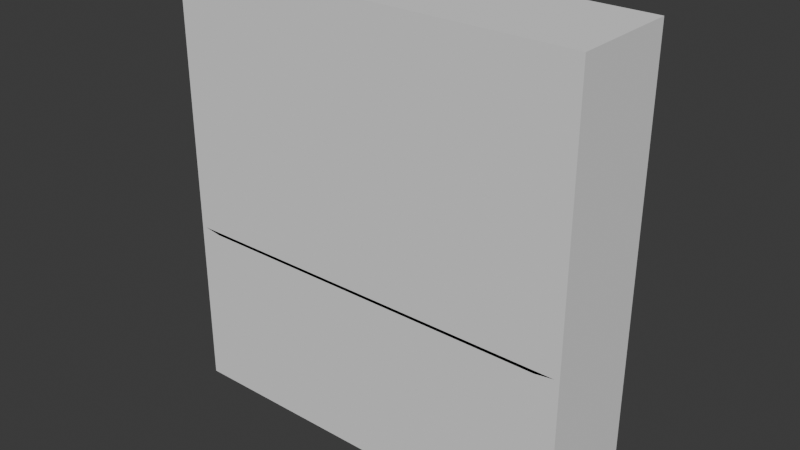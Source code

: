 # Source: librero.blend  (saved by Blender 4.3.34; exported with 4.5.12 LTS)
import bpy
from mathutils import Matrix  # noqa: F401  (used for matrix-valued properties, if any)

bpy.ops.wm.read_factory_settings(use_empty=True)
scene = bpy.context.scene
scene.name = 'Scene'

# ---- collections
col_collection = bpy.data.collections.new('Collection'); scene.collection.children.link(col_collection)

# ---- world
world_world = bpy.data.worlds.new('World'); scene.world = world_world
world_world.use_nodes = True; world_world.node_tree.nodes.clear()
_N = world_world.node_tree.nodes; _L = world_world.node_tree.links
n0 = _N.new('ShaderNodeOutputWorld'); n0.name = 'World Output'; n0.location = (300, 300)
n1 = _N.new('ShaderNodeBackground'); n1.name = 'Background'; n1.location = (10, 300)
n1.inputs[0].default_value = (0.05088, 0.05088, 0.05088, 1.0)
_L.new(n1.outputs[0], n0.inputs[0])
n0.is_active_output = True
world_world.color = (0.05088, 0.05088, 0.05088)
world_world.sun_shadow_jitter_overblur = 0.0

# ---- meshes
me_plane_003 = bpy.data.meshes.new('Plane.003')
me_plane_003.from_pydata([(0.3831, -1.456, 0.8419), (1.272, -1.456, 0.8419), (0.3831, -1.19, 0.8419), (1.272, -1.19, 0.8419), (0.3371, -1.19, 0.8555), (0.3371, -1.456, 0.8555), (1.318, -1.456, 0.8555), (1.318, -1.19, 0.8555), (0.3252, -1.458, 0.01799), (0.3252, -1.458, 1.081), (0.3647, -1.193, 0.05977), (0.3647, -1.193, 1.04), (1.33, -1.458, 0.01799), (1.33, -1.458, 1.081), (1.29, -1.193, 0.05977), (1.29, -1.193, 1.04), (0.3252, -1.193, 1.081), (0.3252, -1.193, 0.01799), (1.33, -1.193, 0.01799), (1.33, -1.193, 1.081), (0.3647, -1.436, 1.04), (0.3647, -1.436, 0.05977), (1.29, -1.436, 0.05977), (1.29, -1.436, 1.04), (0.3252, -1.458, 0.2307), (0.3252, -1.458, 0.4434), (0.3252, -1.458, 0.656), (0.3252, -1.458, 0.8687), (0.3252, -1.193, 0.8687), (0.3252, -1.193, 0.656), (0.3252, -1.193, 0.4434), (0.3252, -1.193, 0.2307), (1.33, -1.193, 0.8687), (1.33, -1.193, 0.656), (1.33, -1.193, 0.4434), (1.33, -1.193, 0.2307), (1.33, -1.458, 0.8687), (1.33, -1.458, 0.656), (1.33, -1.458, 0.4434), (1.33, -1.458, 0.2307), (0.3647, -1.193, 0.8436), (0.3647, -1.193, 0.6477), (0.3647, -1.193, 0.4517), (0.3647, -1.193, 0.2557), (1.29, -1.193, 0.8436), (1.29, -1.193, 0.6477), (1.29, -1.193, 0.4517), (1.29, -1.193, 0.2557), (0.3647, -1.436, 0.8436), (0.3647, -1.436, 0.6477), (0.3647, -1.436, 0.4517), (0.3647, -1.436, 0.2557), (1.29, -1.436, 0.8436), (1.29, -1.436, 0.6477), (1.29, -1.436, 0.4517), (1.29, -1.436, 0.2557), (0.3831, -1.457, 0.6532), (1.272, -1.457, 0.6532), (0.3831, -1.191, 0.6532), (1.272, -1.191, 0.6532), (0.3371, -1.191, 0.6637), (0.3371, -1.457, 0.6637), (1.318, -1.457, 0.6637), (1.318, -1.191, 0.6637), (0.3831, -1.458, 0.4287), (1.272, -1.458, 0.4287), (0.3831, -1.192, 0.4287), (1.272, -1.192, 0.4287), (0.3371, -1.192, 0.4354), (0.3371, -1.458, 0.4354), (1.318, -1.458, 0.4354), (1.318, -1.192, 0.4354), (0.3831, -1.457, 0.2038), (1.272, -1.457, 0.2038), (0.3831, -1.191, 0.2038), (1.272, -1.191, 0.2038), (0.3371, -1.191, 0.2067), (0.3371, -1.457, 0.2067), (1.318, -1.457, 0.2067), (1.318, -1.191, 0.2067)], [], [(0, 2, 3, 1), (5, 6, 7, 4), (1, 3, 7, 6), (2, 0, 5, 4), (3, 2, 4, 7), (0, 1, 6, 5), (27, 9, 16, 28), (11, 15, 23, 20), (32, 19, 13, 36), (36, 13, 9, 27), (17, 18, 12, 8), (19, 16, 9, 13), (43, 10, 17, 31), (10, 14, 18, 17), (15, 11, 16, 19), (44, 15, 19, 32), (48, 20, 23, 52), (40, 11, 20, 48), (47, 14, 22, 55), (14, 10, 21, 22), (15, 44, 52, 23), (44, 45, 53, 52), (45, 46, 54, 53), (46, 47, 55, 54), (10, 43, 51, 21), (43, 42, 50, 51), (42, 41, 49, 50), (41, 40, 48, 49), (21, 51, 55, 22), (51, 50, 54, 55), (50, 49, 53, 54), (49, 48, 52, 53), (14, 47, 35, 18), (47, 46, 34, 35), (46, 45, 33, 34), (45, 44, 32, 33), (11, 40, 28, 16), (40, 41, 29, 28), (41, 42, 30, 29), (42, 43, 31, 30), (12, 39, 24, 8), (39, 38, 25, 24), (38, 37, 26, 25), (37, 36, 27, 26), (18, 35, 39, 12), (35, 34, 38, 39), (34, 33, 37, 38), (33, 32, 36, 37), (8, 24, 31, 17), (24, 25, 30, 31), (25, 26, 29, 30), (26, 27, 28, 29), (56, 58, 59, 57), (61, 62, 63, 60), (57, 59, 63, 62), (58, 56, 61, 60), (59, 58, 60, 63), (56, 57, 62, 61), (64, 66, 67, 65), (69, 70, 71, 68), (65, 67, 71, 70), (66, 64, 69, 68), (67, 66, 68, 71), (64, 65, 70, 69), (72, 74, 75, 73), (77, 78, 79, 76), (73, 75, 79, 78), (74, 72, 77, 76), (75, 74, 76, 79), (72, 73, 78, 77)])
_uv = me_plane_003.uv_layers.new(name='UVMap')
_uv.uv.foreach_set('vector', [0.0, 0.0, 0.0, 1.0, 1.0, 1.0, 1.0, 0.0, 0.0, 0.0, 1.0, 0.0, 1.0, 1.0, 0.0, 1.0, 1.0, 0.0, 1.0, 1.0, 1.0, 1.0, 1.0, 0.0, 0.0, 1.0, 0.0, 0.0, 0.0, 0.0, 0.0, 1.0, 1.0, 1.0, 0.0, 1.0, 0.0, 1.0, 1.0, 1.0, 0.0, 0.0, 1.0, 0.0, 1.0, 0.0, 0.0, 0.0, 0.575, 0.0, 0.625, 0.0, 0.625, 0.25, 0.575, 0.25, 0.6152, 0.2598, 0.6152, 0.4902, 0.6152, 0.4902, 0.6152, 0.2598, 0.575, 0.5, 0.625, 0.5, 0.625, 0.75, 0.575, 0.75, 0.575, 0.75, 0.625, 0.75, 0.625, 1.0, 0.575, 1.0, 0.125, 0.5, 0.375, 0.5, 0.375, 0.75, 0.125, 0.75, 0.625, 0.5, 0.875, 0.5, 0.875, 0.75, 0.625, 0.75, 0.4309, 0.2598, 0.3848, 0.2598, 0.375, 0.25, 0.425, 0.25, 0.3848, 0.2598, 0.3848, 0.4902, 0.375, 0.5, 0.375, 0.25, 0.6152, 0.4902, 0.6152, 0.2598, 0.625, 0.25, 0.625, 0.5, 0.5691, 0.4902, 0.6152, 0.4902, 0.625, 0.5, 0.575, 0.5, 0.5691, 0.2598, 0.6152, 0.2598, 0.6152, 0.4902, 0.5691, 0.4902, 0.5691, 0.2598, 0.6152, 0.2598, 0.6152, 0.2598, 0.5691, 0.2598, 0.4309, 0.4902, 0.3848, 0.4902, 0.3848, 0.4902, 0.4309, 0.4902, 0.3848, 0.4902, 0.3848, 0.2598, 0.3848, 0.2598, 0.3848, 0.4902, 0.6152, 0.4902, 0.5691, 0.4902, 0.5691, 0.4902, 0.6152, 0.4902, 0.5691, 0.4902, 0.523, 0.4902, 0.523, 0.4902, 0.5691, 0.4902, 0.523, 0.4902, 0.477, 0.4902, 0.477, 0.4902, 0.523, 0.4902, 0.477, 0.4902, 0.4309, 0.4902, 0.4309, 0.4902, 0.477, 0.4902, 0.3848, 0.2598, 0.4309, 0.2598, 0.4309, 0.2598, 0.3848, 0.2598, 0.4309, 0.2598, 0.477, 0.2598, 0.477, 0.2598, 0.4309, 0.2598, 0.477, 0.2598, 0.523, 0.2598, 0.523, 0.2598, 0.477, 0.2598, 0.523, 0.2598, 0.5691, 0.2598, 0.5691, 0.2598, 0.523, 0.2598, 0.3848, 0.2598, 0.4309, 0.2598, 0.4309, 0.4902, 0.3848, 0.4902, 0.4309, 0.2598, 0.477, 0.2598, 0.477, 0.4902, 0.4309, 0.4902, 0.477, 0.2598, 0.523, 0.2598, 0.523, 0.4902, 0.477, 0.4902, 0.523, 0.2598, 0.5691, 0.2598, 0.5691, 0.4902, 0.523, 0.4902, 0.3848, 0.4902, 0.4309, 0.4902, 0.425, 0.5, 0.375, 0.5, 0.4309, 0.4902, 0.477, 0.4902, 0.475, 0.5, 0.425, 0.5, 0.477, 0.4902, 0.523, 0.4902, 0.525, 0.5, 0.475, 0.5, 0.523, 0.4902, 0.5691, 0.4902, 0.575, 0.5, 0.525, 0.5, 0.6152, 0.2598, 0.5691, 0.2598, 0.575, 0.25, 0.625, 0.25, 0.5691, 0.2598, 0.523, 0.2598, 0.525, 0.25, 0.575, 0.25, 0.523, 0.2598, 0.477, 0.2598, 0.475, 0.25, 0.525, 0.25, 0.477, 0.2598, 0.4309, 0.2598, 0.425, 0.25, 0.475, 0.25, 0.375, 0.75, 0.425, 0.75, 0.425, 1.0, 0.375, 1.0, 0.425, 0.75, 0.475, 0.75, 0.475, 1.0, 0.425, 1.0, 0.475, 0.75, 0.525, 0.75, 0.525, 1.0, 0.475, 1.0, 0.525, 0.75, 0.575, 0.75, 0.575, 1.0, 0.525, 1.0, 0.375, 0.5, 0.425, 0.5, 0.425, 0.75, 0.375, 0.75, 0.425, 0.5, 0.475, 0.5, 0.475, 0.75, 0.425, 0.75, 0.475, 0.5, 0.525, 0.5, 0.525, 0.75, 0.475, 0.75, 0.525, 0.5, 0.575, 0.5, 0.575, 0.75, 0.525, 0.75, 0.375, 0.0, 0.425, 0.0, 0.425, 0.25, 0.375, 0.25, 0.425, 0.0, 0.475, 0.0, 0.475, 0.25, 0.425, 0.25, 0.475, 0.0, 0.525, 0.0, 0.525, 0.25, 0.475, 0.25, 0.525, 0.0, 0.575, 0.0, 0.575, 0.25, 0.525, 0.25, 0.0, 0.0, 0.0, 1.0, 1.0, 1.0, 1.0, 0.0, 0.0, 0.0, 1.0, 0.0, 1.0, 1.0, 0.0, 1.0, 1.0, 0.0, 1.0, 1.0, 1.0, 1.0, 1.0, 0.0, 0.0, 1.0, 0.0, 0.0, 0.0, 0.0, 0.0, 1.0, 1.0, 1.0, 0.0, 1.0, 0.0, 1.0, 1.0, 1.0, 0.0, 0.0, 1.0, 0.0, 1.0, 0.0, 0.0, 0.0, 0.0, 0.0, 0.0, 1.0, 1.0, 1.0, 1.0, 0.0, 0.0, 0.0, 1.0, 0.0, 1.0, 1.0, 0.0, 1.0, 1.0, 0.0, 1.0, 1.0, 1.0, 1.0, 1.0, 0.0, 0.0, 1.0, 0.0, 0.0, 0.0, 0.0, 0.0, 1.0, 1.0, 1.0, 0.0, 1.0, 0.0, 1.0, 1.0, 1.0, 0.0, 0.0, 1.0, 0.0, 1.0, 0.0, 0.0, 0.0, 0.0, 0.0, 0.0, 1.0, 1.0, 1.0, 1.0, 0.0, 0.0, 0.0, 1.0, 0.0, 1.0, 1.0, 0.0, 1.0, 1.0, 0.0, 1.0, 1.0, 1.0, 1.0, 1.0, 0.0, 0.0, 1.0, 0.0, 0.0, 0.0, 0.0, 0.0, 1.0, 1.0, 1.0, 0.0, 1.0, 0.0, 1.0, 1.0, 1.0, 0.0, 0.0, 1.0, 0.0, 1.0, 0.0, 0.0, 0.0])
me_plane_003.update()

# ---- objects
ob_plane_001 = bpy.data.objects.new('Plane.001', me_plane_003)

# ---- transforms, parenting, visibility, modifiers, constraints
ob_plane_001.location = (0.0, 0.0, 0.0)

# ---- collection membership
col_collection.objects.link(ob_plane_001)

# ---- scene / render settings (as saved in the file)
scene.frame_start = 1; scene.frame_end = 250; scene.frame_set(1)
scene.render.engine = 'BLENDER_EEVEE_NEXT'
bpy.context.view_layer.update()

# ---- added for rendering (the .blend has no active camera and no usable light): camera, sun
cam_auto = bpy.data.cameras.new('AutoCamera')
cam_auto.lens = 50.0
cam_auto.sensor_width = 36.0
cam_auto.clip_end = 1000.0
ob_auto_camera = bpy.data.objects.new('AutoCamera', cam_auto)
scene.collection.objects.link(ob_auto_camera)
ob_auto_camera.location = (2.20347, -2.97534, 1.6505)
ob_auto_camera.rotation_euler = (1.09748, -7.21219e-08, 0.694738)
scene.camera = ob_auto_camera
light_auto_sun = bpy.data.lights.new('AutoSun', 'SUN')
light_auto_sun.energy = 3.0
light_auto_sun.angle = 0.0523599
ob_auto_sun = bpy.data.objects.new('AutoSun', light_auto_sun)
scene.collection.objects.link(ob_auto_sun)
ob_auto_sun.rotation_euler = (0.872665, 0.174533, 0.523599)
bpy.context.view_layer.update()
